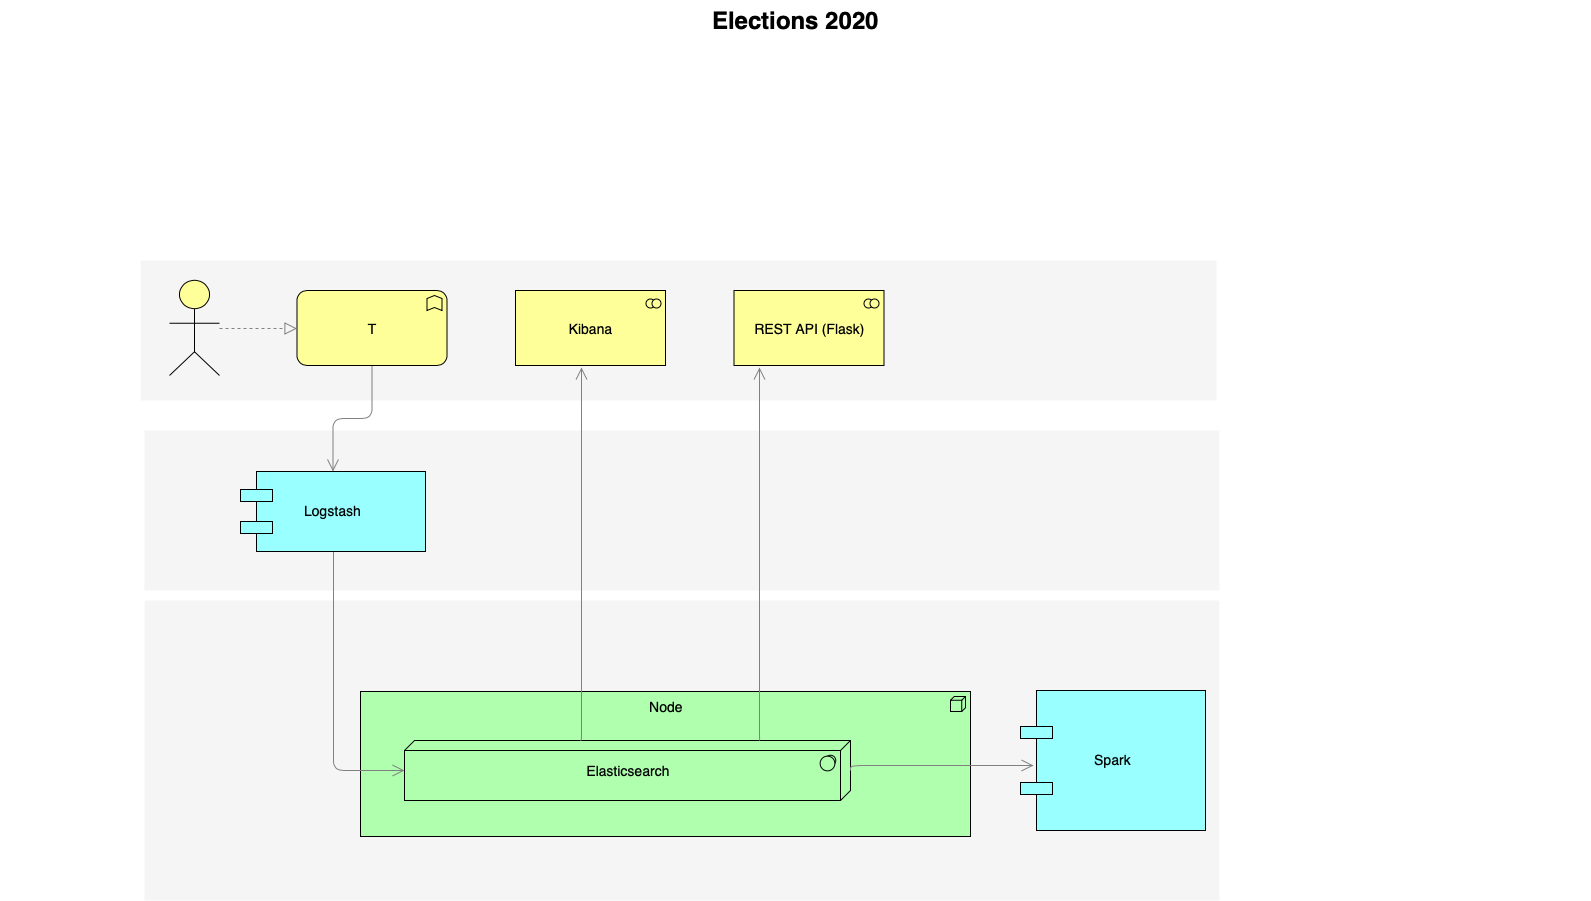

The diagram above was exported from draw.io. Its source (the exported page's mxGraphModel, read from the mxfile embedded in the PNG):
<mxGraphModel dx="1186" dy="701" grid="1" gridSize="10" guides="1" tooltips="1" connect="1" arrows="1" fold="1" page="1" pageScale="1.5" pageWidth="1169" pageHeight="826" background="none" math="0" shadow="0">
  <root>
    <mxCell id="0" style=";html=1;" />
    <mxCell id="1" style=";html=1;" parent="0" />
    <mxCell id="6eae4fabf1afb631-36" value="" style="whiteSpace=wrap;html=1;strokeColor=none;strokeWidth=1;fillColor=#f5f5f5;fontSize=14;" parent="1" vertex="1">
      <mxGeometry x="224" y="640" width="1075" height="300" as="geometry" />
    </mxCell>
    <mxCell id="6eae4fabf1afb631-35" value="" style="whiteSpace=wrap;html=1;strokeColor=none;strokeWidth=1;fillColor=#f5f5f5;fontSize=14;" parent="1" vertex="1">
      <mxGeometry x="224" y="470" width="1075" height="160" as="geometry" />
    </mxCell>
    <mxCell id="6eae4fabf1afb631-34" value="" style="whiteSpace=wrap;html=1;strokeColor=none;strokeWidth=1;fillColor=#f5f5f5;fontSize=14;" parent="1" vertex="1">
      <mxGeometry x="220" y="300" width="1076" height="140" as="geometry" />
    </mxCell>
    <mxCell id="6eae4fabf1afb631-4" value="Node" style="html=1;whiteSpace=wrap;fillColor=#AFFFAF;strokeColor=#000000;shape=mxgraph.archimate3.application;appType=node;archiType=square;fontSize=14;verticalAlign=top;" parent="1" vertex="1">
      <mxGeometry x="440" y="731" width="610" height="145" as="geometry" />
    </mxCell>
    <mxCell id="6eae4fabf1afb631-2" value="&lt;div&gt;Elasticsearch&lt;/div&gt;" style="html=1;whiteSpace=wrap;fillColor=#AFFFAF;strokeColor=#000000;shape=mxgraph.archimate3.tech;techType=sysSw;fontSize=14;" parent="1" vertex="1">
      <mxGeometry x="484" y="780" width="446" height="60" as="geometry" />
    </mxCell>
    <mxCell id="6eae4fabf1afb631-20" style="edgeStyle=elbowEdgeStyle;rounded=1;elbow=vertical;html=1;startSize=10;endArrow=open;endFill=0;endSize=10;jettySize=auto;orthogonalLoop=1;strokeColor=#808080;fontSize=14;exitX=0.5;exitY=1;exitDx=0;exitDy=0;entryX=0;entryY=0.5;entryDx=0;entryDy=0;entryPerimeter=0;" parent="1" source="6eae4fabf1afb631-8" target="6eae4fabf1afb631-2" edge="1">
      <mxGeometry relative="1" as="geometry">
        <Array as="points">
          <mxPoint x="450" y="810" />
          <mxPoint x="450" y="740" />
        </Array>
      </mxGeometry>
    </mxCell>
    <mxCell id="6eae4fabf1afb631-25" style="edgeStyle=elbowEdgeStyle;rounded=1;elbow=vertical;html=1;startSize=10;endArrow=open;endFill=0;endSize=10;jettySize=auto;orthogonalLoop=1;strokeColor=#808080;fontSize=14;" parent="1" source="6eae4fabf1afb631-21" target="6eae4fabf1afb631-8" edge="1">
      <mxGeometry relative="1" as="geometry" />
    </mxCell>
    <mxCell id="6eae4fabf1afb631-8" value="Logstash" style="shape=component;align=center;strokeColor=#000000;fillColor=#99ffff;gradientColor=none;fontSize=14;" parent="1" vertex="1">
      <mxGeometry x="320" y="511" width="185" height="80" as="geometry" />
    </mxCell>
    <mxCell id="6eae4fabf1afb631-21" value="T" style="html=1;whiteSpace=wrap;fillColor=#ffff99;strokeColor=#000000;shape=mxgraph.archimate3.application;appType=func;archiType=rounded;fontSize=14;" parent="1" vertex="1">
      <mxGeometry x="376.5" y="330" width="150" height="75" as="geometry" />
    </mxCell>
    <mxCell id="6eae4fabf1afb631-22" value="Kibana" style="html=1;whiteSpace=wrap;fillColor=#ffff99;strokeColor=#000000;shape=mxgraph.archimate3.application;appType=collab;archiType=square;fontSize=14;" parent="1" vertex="1">
      <mxGeometry x="595" y="330" width="150" height="75" as="geometry" />
    </mxCell>
    <mxCell id="6eae4fabf1afb631-33" style="edgeStyle=elbowEdgeStyle;rounded=1;elbow=vertical;html=1;dashed=1;startSize=10;endArrow=block;endFill=0;endSize=10;jettySize=auto;orthogonalLoop=1;strokeColor=#808080;fontSize=14;" parent="1" source="6eae4fabf1afb631-32" target="6eae4fabf1afb631-21" edge="1">
      <mxGeometry relative="1" as="geometry" />
    </mxCell>
    <mxCell id="6eae4fabf1afb631-32" value="" style="html=1;whiteSpace=wrap;fillColor=#ffff99;strokeColor=#000000;shape=mxgraph.archimate3.actor;fontSize=14;" parent="1" vertex="1">
      <mxGeometry x="249" y="320" width="50" height="95" as="geometry" />
    </mxCell>
    <mxCell id="6eae4fabf1afb631-37" value="Elections 2020" style="text;strokeColor=none;fillColor=none;html=1;fontSize=24;fontStyle=1;verticalAlign=middle;align=center;" parent="1" vertex="1">
      <mxGeometry x="80" y="40" width="1590" height="40" as="geometry" />
    </mxCell>
    <mxCell id="sJ4aRUMVPlbQZQzNTKFm-1" value="Spark" style="shape=component;align=center;strokeColor=#000000;fillColor=#99ffff;gradientColor=none;fontSize=14;" vertex="1" parent="1">
      <mxGeometry x="1100" y="730" width="185" height="140" as="geometry" />
    </mxCell>
    <mxCell id="sJ4aRUMVPlbQZQzNTKFm-2" style="edgeStyle=elbowEdgeStyle;rounded=1;elbow=vertical;html=1;startSize=10;endArrow=open;endFill=0;endSize=10;jettySize=auto;orthogonalLoop=1;strokeColor=#808080;fontSize=14;exitX=1;exitY=0.5;exitDx=0;exitDy=0;exitPerimeter=0;verticalAlign=middle;" edge="1" parent="1" source="6eae4fabf1afb631-2">
      <mxGeometry relative="1" as="geometry">
        <Array as="points">
          <mxPoint x="980" y="805" />
          <mxPoint x="910" y="810" />
        </Array>
        <mxPoint x="1011" y="982" as="sourcePoint" />
        <mxPoint x="1113" y="805" as="targetPoint" />
      </mxGeometry>
    </mxCell>
    <mxCell id="sJ4aRUMVPlbQZQzNTKFm-5" value="REST API (Flask)" style="html=1;whiteSpace=wrap;fillColor=#ffff99;strokeColor=#000000;shape=mxgraph.archimate3.application;appType=collab;archiType=square;fontSize=14;" vertex="1" parent="1">
      <mxGeometry x="813.5" y="330" width="150" height="75" as="geometry" />
    </mxCell>
    <mxCell id="sJ4aRUMVPlbQZQzNTKFm-8" style="edgeStyle=elbowEdgeStyle;rounded=1;elbow=horizontal;html=1;startSize=10;endArrow=open;endFill=0;endSize=10;jettySize=auto;orthogonalLoop=1;strokeColor=#808080;fontSize=14;entryX=0.17;entryY=1.027;entryDx=0;entryDy=0;entryPerimeter=0;" edge="1" parent="1" target="sJ4aRUMVPlbQZQzNTKFm-5">
      <mxGeometry relative="1" as="geometry">
        <Array as="points" />
        <mxPoint x="839.5" y="780" as="sourcePoint" />
        <mxPoint x="840" y="430" as="targetPoint" />
      </mxGeometry>
    </mxCell>
    <mxCell id="6eae4fabf1afb631-17" style="edgeStyle=elbowEdgeStyle;rounded=1;elbow=horizontal;html=1;startSize=10;endArrow=open;endFill=0;endSize=10;jettySize=auto;orthogonalLoop=1;strokeColor=#808080;fontSize=14;entryX=0.44;entryY=1.027;entryDx=0;entryDy=0;entryPerimeter=0;" parent="1" target="6eae4fabf1afb631-22" edge="1">
      <mxGeometry relative="1" as="geometry">
        <mxPoint x="660" y="780" as="sourcePoint" />
        <mxPoint x="660" y="420" as="targetPoint" />
      </mxGeometry>
    </mxCell>
  </root>
</mxGraphModel>